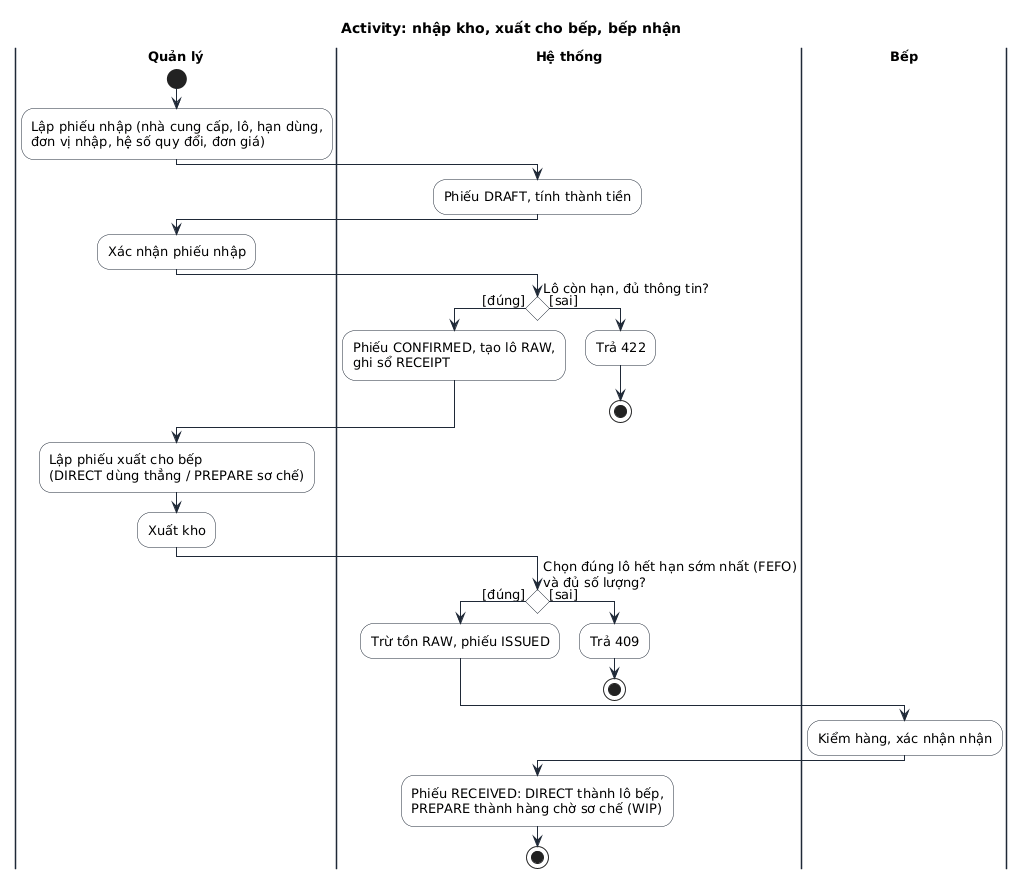

The diagram above was rendered by PlantUML. Its source (embedded in the PNG):
@startuml
!include _style.iuml
skinparam conditionStyle diamond
skinparam conditionEndStyle diamond
title Activity: nhập kho, xuất cho bếp, bếp nhận
|Quản lý|
start
:Lập phiếu nhập (nhà cung cấp, lô, hạn dùng,\nđơn vị nhập, hệ số quy đổi, đơn giá);
|Hệ thống|
:Phiếu DRAFT, tính thành tiền;
|Quản lý|
:Xác nhận phiếu nhập;
|Hệ thống|
if (Lô còn hạn, đủ thông tin?) then ([đúng])
  :Phiếu CONFIRMED, tạo lô RAW,\nghi sổ RECEIPT;
else ([sai])
  :Trả 422;
  stop
endif
|Quản lý|
:Lập phiếu xuất cho bếp\n(DIRECT dùng thẳng / PREPARE sơ chế);
:Xuất kho;
|Hệ thống|
if (Chọn đúng lô hết hạn sớm nhất (FEFO)\nvà đủ số lượng?) then ([đúng])
  :Trừ tồn RAW, phiếu ISSUED;
else ([sai])
  :Trả 409;
  stop
endif
|Bếp|
:Kiểm hàng, xác nhận nhận;
|Hệ thống|
:Phiếu RECEIVED: DIRECT thành lô bếp,\nPREPARE thành hàng chờ sơ chế (WIP);
stop
@enduml